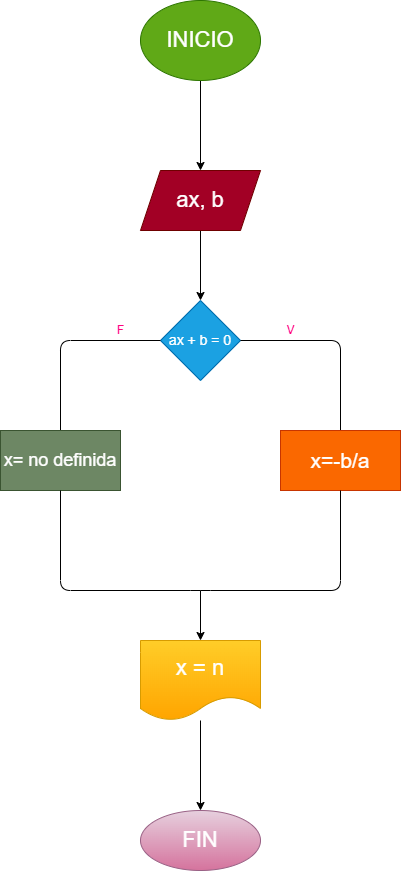

The diagram above was exported from draw.io. Its source (the exported page's mxGraphModel, read from the mxfile embedded in the PNG):
<mxGraphModel dx="1204" dy="790" grid="1" gridSize="10" guides="1" tooltips="1" connect="1" arrows="1" fold="1" page="1" pageScale="1" pageWidth="827" pageHeight="1169" math="0" shadow="0">
  <root>
    <mxCell id="0" />
    <mxCell id="1" parent="0" />
    <mxCell id="4" value="" style="edgeStyle=none;html=1;" edge="1" parent="1" source="2" target="3">
      <mxGeometry relative="1" as="geometry" />
    </mxCell>
    <mxCell id="2" value="&lt;font style=&quot;font-size: 22px&quot;&gt;INICIO&lt;/font&gt;" style="ellipse;whiteSpace=wrap;html=1;fillColor=#60a917;fontColor=#ffffff;strokeColor=#2D7600;" vertex="1" parent="1">
      <mxGeometry x="320" y="10" width="120" height="80" as="geometry" />
    </mxCell>
    <mxCell id="6" value="" style="edgeStyle=none;html=1;" edge="1" parent="1" source="3" target="5">
      <mxGeometry relative="1" as="geometry" />
    </mxCell>
    <mxCell id="3" value="&lt;font style=&quot;font-size: 22px&quot;&gt;ax, b&lt;/font&gt;" style="shape=parallelogram;perimeter=parallelogramPerimeter;whiteSpace=wrap;html=1;fixedSize=1;strokeWidth=1;fillColor=#a20025;fontColor=#ffffff;strokeColor=#6F0000;" vertex="1" parent="1">
      <mxGeometry x="320" y="180" width="120" height="60" as="geometry" />
    </mxCell>
    <mxCell id="5" value="&lt;font style=&quot;font-size: 14px&quot;&gt;ax + b = 0&lt;/font&gt;" style="rhombus;whiteSpace=wrap;html=1;fillColor=#1ba1e2;fontColor=#ffffff;strokeColor=#006EAF;" vertex="1" parent="1">
      <mxGeometry x="340" y="310" width="80" height="80" as="geometry" />
    </mxCell>
    <mxCell id="8" value="" style="endArrow=none;html=1;" edge="1" parent="1">
      <mxGeometry width="50" height="50" relative="1" as="geometry">
        <mxPoint x="240" y="440" as="sourcePoint" />
        <mxPoint x="340" y="350" as="targetPoint" />
        <Array as="points">
          <mxPoint x="240" y="350" />
        </Array>
      </mxGeometry>
    </mxCell>
    <mxCell id="9" value="" style="endArrow=none;html=1;" edge="1" parent="1">
      <mxGeometry width="50" height="50" relative="1" as="geometry">
        <mxPoint x="420" y="350" as="sourcePoint" />
        <mxPoint x="520" y="440" as="targetPoint" />
        <Array as="points">
          <mxPoint x="520" y="350" />
        </Array>
      </mxGeometry>
    </mxCell>
    <mxCell id="10" value="&lt;font color=&quot;#ff0080&quot;&gt;F&lt;/font&gt;" style="text;html=1;resizable=0;autosize=1;align=center;verticalAlign=middle;points=[];fillColor=none;strokeColor=none;rounded=0;" vertex="1" parent="1">
      <mxGeometry x="290" y="330" width="20" height="20" as="geometry" />
    </mxCell>
    <mxCell id="11" value="V" style="text;html=1;resizable=0;autosize=1;align=center;verticalAlign=middle;points=[];fillColor=none;strokeColor=none;rounded=0;fontColor=#FF0080;" vertex="1" parent="1">
      <mxGeometry x="460" y="330" width="20" height="20" as="geometry" />
    </mxCell>
    <mxCell id="12" value="&lt;font color=&quot;#ffffff&quot; style=&quot;font-size: 21px&quot;&gt;x=-b/a&lt;/font&gt;" style="rounded=0;whiteSpace=wrap;html=1;fontColor=#000000;fillColor=#fa6800;strokeColor=#C73500;" vertex="1" parent="1">
      <mxGeometry x="460" y="440" width="120" height="60" as="geometry" />
    </mxCell>
    <mxCell id="13" value="&lt;font color=&quot;#ffffff&quot; style=&quot;font-size: 18px&quot;&gt;x= no definida&lt;/font&gt;" style="rounded=0;whiteSpace=wrap;html=1;fontColor=#ffffff;fillColor=#6d8764;strokeColor=#3A5431;" vertex="1" parent="1">
      <mxGeometry x="180" y="440" width="120" height="60" as="geometry" />
    </mxCell>
    <mxCell id="15" value="" style="endArrow=none;html=1;fontColor=#FF0080;exitX=0.5;exitY=1;exitDx=0;exitDy=0;entryX=0.5;entryY=1;entryDx=0;entryDy=0;" edge="1" parent="1" source="13" target="12">
      <mxGeometry width="50" height="50" relative="1" as="geometry">
        <mxPoint x="420" y="600" as="sourcePoint" />
        <mxPoint x="470" y="550" as="targetPoint" />
        <Array as="points">
          <mxPoint x="240" y="600" />
          <mxPoint x="380" y="600" />
          <mxPoint x="520" y="600" />
        </Array>
      </mxGeometry>
    </mxCell>
    <mxCell id="16" value="" style="endArrow=classic;html=1;fontColor=#FF0080;" edge="1" parent="1">
      <mxGeometry width="50" height="50" relative="1" as="geometry">
        <mxPoint x="380" y="600" as="sourcePoint" />
        <mxPoint x="380" y="650" as="targetPoint" />
      </mxGeometry>
    </mxCell>
    <mxCell id="19" value="" style="edgeStyle=none;html=1;fontColor=#FF0080;" edge="1" parent="1" source="17" target="18">
      <mxGeometry relative="1" as="geometry" />
    </mxCell>
    <mxCell id="17" value="&lt;font color=&quot;#ffffff&quot; style=&quot;font-size: 22px&quot;&gt;x = n&lt;/font&gt;" style="shape=document;whiteSpace=wrap;html=1;boundedLbl=1;fillColor=#ffcd28;gradientColor=#ffa500;strokeColor=#d79b00;" vertex="1" parent="1">
      <mxGeometry x="320" y="650" width="120" height="80" as="geometry" />
    </mxCell>
    <mxCell id="18" value="&lt;font color=&quot;#ffffff&quot; style=&quot;font-size: 22px&quot;&gt;FIN&lt;/font&gt;" style="ellipse;whiteSpace=wrap;html=1;fillColor=#e6d0de;gradientColor=#d5739d;strokeColor=#996185;" vertex="1" parent="1">
      <mxGeometry x="320" y="820" width="120" height="60" as="geometry" />
    </mxCell>
  </root>
</mxGraphModel>